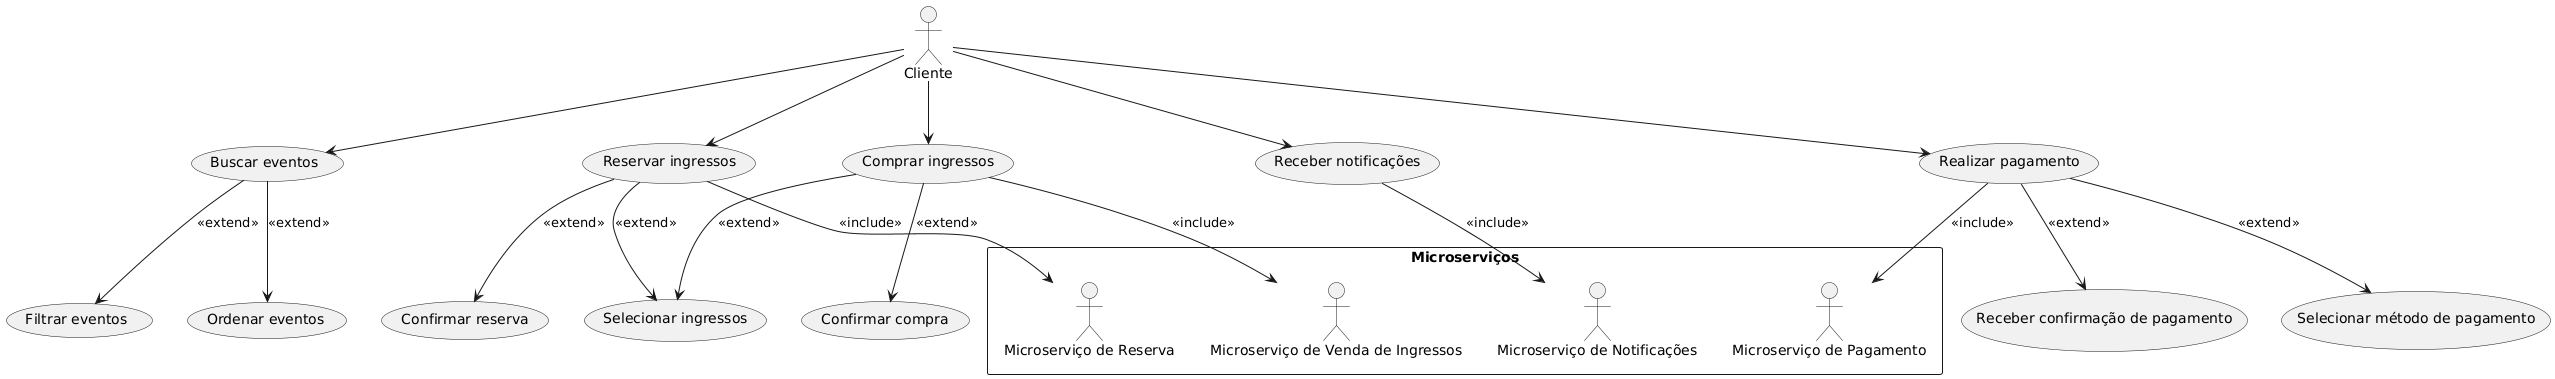

The diagram above was rendered by PlantUML. Its source (embedded in the PNG):
@startuml
actor "Cliente" as Client

rectangle "Microserviços" {
    actor "Microserviço de Pagamento" as PaymentMicroservice
    actor "Microserviço de Reserva" as ReservationMicroservice
    actor "Microserviço de Notificações" as NotificationMicroservice
    actor "Microserviço de Venda de Ingressos" as TicketSalesMicroservice
}

' Casos de Uso do Cliente
Client --> (Buscar eventos)
Client --> (Reservar ingressos)
(Reservar ingressos) --> ReservationMicroservice : <<include>>
Client --> (Realizar pagamento)
(Realizar pagamento) --> PaymentMicroservice : <<include>>
Client --> (Receber notificações)
(Receber notificações) --> NotificationMicroservice : <<include>>
Client --> (Comprar ingressos)
(Comprar ingressos) --> TicketSalesMicroservice : <<include>>

' Detalhes dos Casos de Uso
(Buscar eventos) --> (Filtrar eventos) : <<extend>>
(Buscar eventos) --> (Ordenar eventos) : <<extend>>
(Reservar ingressos) --> (Selecionar ingressos) : <<extend>>
(Reservar ingressos) --> (Confirmar reserva) : <<extend>>
(Realizar pagamento) --> (Selecionar método de pagamento) : <<extend>>
(Realizar pagamento) --> (Receber confirmação de pagamento) : <<extend>>
(Comprar ingressos) --> (Selecionar ingressos) : <<extend>>
(Comprar ingressos) --> (Confirmar compra) : <<extend>>
@enduml